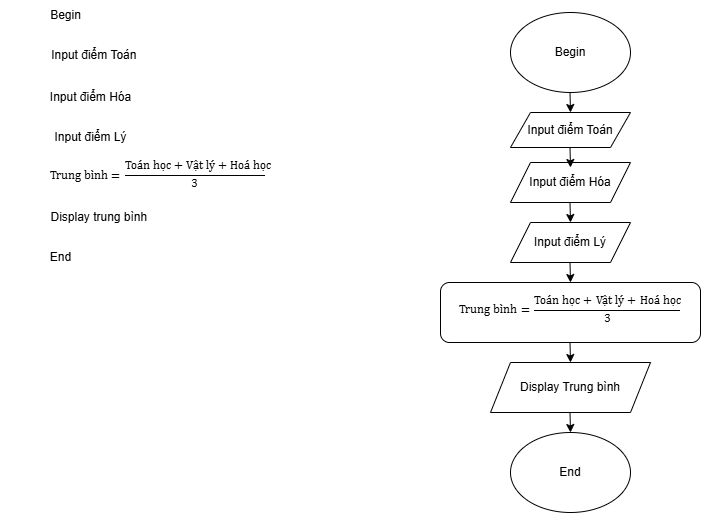

The diagram above was exported from draw.io. Its source (the exported page's mxGraphModel, read from the mxfile embedded in the PNG):
<mxGraphModel dx="1050" dy="522" grid="1" gridSize="10" guides="1" tooltips="1" connect="1" arrows="1" fold="1" page="1" pageScale="1" pageWidth="827" pageHeight="1169" math="0" shadow="0">
  <root>
    <mxCell id="0" />
    <mxCell id="1" parent="0" />
    <mxCell id="AaelRzgcnckOJpmGEOE2-1" value="Begin" style="text;html=1;align=center;verticalAlign=middle;resizable=0;points=[];autosize=1;strokeColor=none;fillColor=none;" vertex="1" parent="1">
      <mxGeometry x="70" y="18" width="50" height="30" as="geometry" />
    </mxCell>
    <mxCell id="AaelRzgcnckOJpmGEOE2-2" value="Input điểm Toán&amp;nbsp;&lt;div&gt;&lt;br&gt;&lt;/div&gt;" style="text;html=1;align=center;verticalAlign=middle;resizable=0;points=[];autosize=1;strokeColor=none;fillColor=none;" vertex="1" parent="1">
      <mxGeometry x="70" y="60" width="110" height="40" as="geometry" />
    </mxCell>
    <mxCell id="AaelRzgcnckOJpmGEOE2-3" value="Input điểm Hóa" style="text;html=1;align=center;verticalAlign=middle;resizable=0;points=[];autosize=1;strokeColor=none;fillColor=none;" vertex="1" parent="1">
      <mxGeometry x="70" y="100" width="100" height="30" as="geometry" />
    </mxCell>
    <mxCell id="AaelRzgcnckOJpmGEOE2-4" value="Input điểm Lý" style="text;html=1;align=center;verticalAlign=middle;resizable=0;points=[];autosize=1;strokeColor=none;fillColor=none;" vertex="1" parent="1">
      <mxGeometry x="70" y="140" width="100" height="30" as="geometry" />
    </mxCell>
    <mxCell id="AaelRzgcnckOJpmGEOE2-5" value="&lt;font&gt;&lt;span style=&quot;box-sizing: border-box; font-family: &amp;quot;Open Sans&amp;quot;, sans-serif; text-align: left; text-wrap-mode: wrap; background-color: rgb(255, 255, 255);&quot; class=&quot;katex-mathml&quot;&gt;&lt;math display=&quot;block&quot; xmlns=&quot;http://www.w3.org/1998/Math/MathML&quot;&gt;&lt;mrow&gt;&lt;mtext&gt;&lt;font style=&quot;box-sizing: border-box; vertical-align: inherit;&quot;&gt;&lt;font style=&quot;box-sizing: border-box; vertical-align: inherit;&quot;&gt;Trung bình&lt;/font&gt;&lt;/font&gt;&lt;/mtext&gt;&lt;mo&gt;&lt;font style=&quot;box-sizing: border-box; vertical-align: inherit;&quot;&gt;&lt;font style=&quot;box-sizing: border-box; vertical-align: inherit;&quot;&gt;=&lt;/font&gt;&lt;/font&gt;&lt;/mo&gt;&lt;mfrac&gt;&lt;mrow&gt;&lt;mtext&gt;&lt;font style=&quot;box-sizing: border-box; vertical-align: inherit;&quot;&gt;&lt;font style=&quot;box-sizing: border-box; vertical-align: inherit;&quot;&gt;Toán học&lt;/font&gt;&lt;/font&gt;&lt;/mtext&gt;&lt;mo&gt;&lt;font style=&quot;box-sizing: border-box; vertical-align: inherit;&quot;&gt;&lt;font style=&quot;box-sizing: border-box; vertical-align: inherit;&quot;&gt;+&lt;/font&gt;&lt;/font&gt;&lt;/mo&gt;&lt;mtext&gt;&lt;font style=&quot;box-sizing: border-box; vertical-align: inherit;&quot;&gt;&lt;font style=&quot;box-sizing: border-box; vertical-align: inherit;&quot;&gt;Vật lý&lt;/font&gt;&lt;/font&gt;&lt;/mtext&gt;&lt;mo&gt;&lt;font style=&quot;box-sizing: border-box; vertical-align: inherit;&quot;&gt;&lt;font style=&quot;box-sizing: border-box; vertical-align: inherit;&quot;&gt;+&lt;/font&gt;&lt;/font&gt;&lt;/mo&gt;&lt;mtext&gt;&lt;font style=&quot;box-sizing: border-box; vertical-align: inherit;&quot;&gt;&lt;font style=&quot;box-sizing: border-box; vertical-align: inherit;&quot;&gt;Hoá học&lt;/font&gt;&lt;/font&gt;&lt;/mtext&gt;&lt;/mrow&gt;&lt;mn&gt;&lt;font style=&quot;box-sizing: border-box; vertical-align: inherit;&quot;&gt;&lt;font style=&quot;box-sizing: border-box; vertical-align: inherit;&quot;&gt;3&lt;/font&gt;&lt;/font&gt;&lt;/mn&gt;&lt;/mfrac&gt;&lt;/mrow&gt;&lt;/math&gt;&lt;/span&gt;&lt;span style=&quot;box-sizing: border-box; color: rgb(82, 96, 105); font-family: &amp;quot;Open Sans&amp;quot;, sans-serif; text-align: left; text-wrap-mode: wrap; background-color: rgb(255, 255, 255);&quot; aria-hidden=&quot;true&quot; class=&quot;katex-html&quot;&gt;&lt;span style=&quot;box-sizing: border-box;&quot; class=&quot;base&quot;&gt;&lt;span style=&quot;box-sizing: border-box;&quot; class=&quot;strut&quot;&gt;&lt;/span&gt;&lt;span style=&quot;box-sizing: border-box;&quot; class=&quot;mord text&quot;&gt;&lt;span style=&quot;box-sizing: border-box;&quot; class=&quot;mord&quot;&gt;&lt;/span&gt;&lt;/span&gt;&lt;/span&gt;&lt;span style=&quot;box-sizing: border-box;&quot; class=&quot;base&quot;&gt;&lt;span style=&quot;box-sizing: border-box;&quot; class=&quot;mord&quot;&gt;&lt;span style=&quot;box-sizing: border-box;&quot; class=&quot;mfrac&quot;&gt;&lt;span style=&quot;box-sizing: border-box;&quot; class=&quot;vlist-t vlist-t2&quot;&gt;&lt;span style=&quot;box-sizing: border-box;&quot; class=&quot;vlist-r&quot;&gt;&lt;span style=&quot;box-sizing: border-box;&quot; class=&quot;vlist-s&quot;&gt;&lt;font style=&quot;box-sizing: border-box; vertical-align: inherit;&quot;&gt;&lt;font style=&quot;box-sizing: border-box; vertical-align: inherit;&quot;&gt;&lt;/font&gt;&lt;/font&gt;&lt;/span&gt;&lt;/span&gt;&lt;/span&gt;&lt;/span&gt;&lt;/span&gt;&lt;/span&gt;&lt;/span&gt;&lt;/font&gt;" style="text;html=1;align=center;verticalAlign=middle;resizable=0;points=[];autosize=1;strokeColor=none;fillColor=none;" vertex="1" parent="1">
      <mxGeometry x="30" y="170" width="240" height="60" as="geometry" />
    </mxCell>
    <mxCell id="AaelRzgcnckOJpmGEOE2-6" value="Display trung bình&amp;nbsp;" style="text;html=1;align=center;verticalAlign=middle;resizable=0;points=[];autosize=1;strokeColor=none;fillColor=none;" vertex="1" parent="1">
      <mxGeometry x="70" y="220" width="120" height="30" as="geometry" />
    </mxCell>
    <mxCell id="AaelRzgcnckOJpmGEOE2-7" value="End" style="text;html=1;align=center;verticalAlign=middle;resizable=0;points=[];autosize=1;strokeColor=none;fillColor=none;" vertex="1" parent="1">
      <mxGeometry x="70" y="260" width="40" height="30" as="geometry" />
    </mxCell>
    <mxCell id="AaelRzgcnckOJpmGEOE2-8" value="Begin" style="ellipse;whiteSpace=wrap;html=1;" vertex="1" parent="1">
      <mxGeometry x="540" y="30" width="120" height="80" as="geometry" />
    </mxCell>
    <mxCell id="AaelRzgcnckOJpmGEOE2-9" value="Input điểm Toán" style="shape=parallelogram;perimeter=parallelogramPerimeter;whiteSpace=wrap;html=1;fixedSize=1;" vertex="1" parent="1">
      <mxGeometry x="540" y="130" width="120" height="35" as="geometry" />
    </mxCell>
    <mxCell id="AaelRzgcnckOJpmGEOE2-10" value="Input điểm Lý" style="shape=parallelogram;perimeter=parallelogramPerimeter;whiteSpace=wrap;html=1;fixedSize=1;" vertex="1" parent="1">
      <mxGeometry x="540" y="240" width="120" height="40" as="geometry" />
    </mxCell>
    <mxCell id="AaelRzgcnckOJpmGEOE2-11" value="Input điểm Hóa" style="shape=parallelogram;perimeter=parallelogramPerimeter;whiteSpace=wrap;html=1;fixedSize=1;" vertex="1" parent="1">
      <mxGeometry x="540" y="180" width="120" height="40" as="geometry" />
    </mxCell>
    <mxCell id="AaelRzgcnckOJpmGEOE2-12" value="&lt;span style=&quot;box-sizing: border-box; font-family: &amp;quot;Open Sans&amp;quot;, sans-serif; text-align: left; background-color: rgb(255, 255, 255);&quot; class=&quot;katex-mathml&quot;&gt;&lt;math display=&quot;block&quot; xmlns=&quot;http://www.w3.org/1998/Math/MathML&quot;&gt;&lt;mrow&gt;&lt;mtext&gt;&lt;font style=&quot;box-sizing: border-box; vertical-align: inherit;&quot;&gt;&lt;font style=&quot;box-sizing: border-box; vertical-align: inherit;&quot;&gt;Trung bình&lt;/font&gt;&lt;/font&gt;&lt;/mtext&gt;&lt;mo&gt;&lt;font style=&quot;box-sizing: border-box; vertical-align: inherit;&quot;&gt;&lt;font style=&quot;box-sizing: border-box; vertical-align: inherit;&quot;&gt;=&lt;/font&gt;&lt;/font&gt;&lt;/mo&gt;&lt;mfrac&gt;&lt;mrow&gt;&lt;mtext&gt;&lt;font style=&quot;box-sizing: border-box; vertical-align: inherit;&quot;&gt;&lt;font style=&quot;box-sizing: border-box; vertical-align: inherit;&quot;&gt;Toán học&lt;/font&gt;&lt;/font&gt;&lt;/mtext&gt;&lt;mo&gt;&lt;font style=&quot;box-sizing: border-box; vertical-align: inherit;&quot;&gt;&lt;font style=&quot;box-sizing: border-box; vertical-align: inherit;&quot;&gt;+&lt;/font&gt;&lt;/font&gt;&lt;/mo&gt;&lt;mtext&gt;&lt;font style=&quot;box-sizing: border-box; vertical-align: inherit;&quot;&gt;&lt;font style=&quot;box-sizing: border-box; vertical-align: inherit;&quot;&gt;Vật lý&lt;/font&gt;&lt;/font&gt;&lt;/mtext&gt;&lt;mo&gt;&lt;font style=&quot;box-sizing: border-box; vertical-align: inherit;&quot;&gt;&lt;font style=&quot;box-sizing: border-box; vertical-align: inherit;&quot;&gt;+&lt;/font&gt;&lt;/font&gt;&lt;/mo&gt;&lt;mtext&gt;&lt;font style=&quot;box-sizing: border-box; vertical-align: inherit;&quot;&gt;&lt;font style=&quot;box-sizing: border-box; vertical-align: inherit;&quot;&gt;Hoá học&lt;/font&gt;&lt;/font&gt;&lt;/mtext&gt;&lt;/mrow&gt;&lt;mn&gt;&lt;font style=&quot;box-sizing: border-box; vertical-align: inherit;&quot;&gt;&lt;font style=&quot;box-sizing: border-box; vertical-align: inherit;&quot;&gt;3&lt;/font&gt;&lt;/font&gt;&lt;/mn&gt;&lt;/mfrac&gt;&lt;/mrow&gt;&lt;/math&gt;&lt;/span&gt;&lt;span style=&quot;box-sizing: border-box; color: rgb(82, 96, 105); font-family: &amp;quot;Open Sans&amp;quot;, sans-serif; text-align: left; background-color: rgb(255, 255, 255);&quot; aria-hidden=&quot;true&quot; class=&quot;katex-html&quot;&gt;&lt;span style=&quot;box-sizing: border-box;&quot; class=&quot;base&quot;&gt;&lt;span style=&quot;box-sizing: border-box;&quot; class=&quot;strut&quot;&gt;&lt;/span&gt;&lt;span style=&quot;box-sizing: border-box;&quot; class=&quot;mord text&quot;&gt;&lt;span style=&quot;box-sizing: border-box;&quot; class=&quot;mord&quot;&gt;&lt;/span&gt;&lt;/span&gt;&lt;/span&gt;&lt;span style=&quot;box-sizing: border-box;&quot; class=&quot;base&quot;&gt;&lt;span style=&quot;box-sizing: border-box;&quot; class=&quot;mord&quot;&gt;&lt;span style=&quot;box-sizing: border-box;&quot; class=&quot;mfrac&quot;&gt;&lt;span style=&quot;box-sizing: border-box;&quot; class=&quot;vlist-t vlist-t2&quot;&gt;&lt;span style=&quot;box-sizing: border-box;&quot; class=&quot;vlist-r&quot;&gt;&lt;span style=&quot;box-sizing: border-box;&quot; class=&quot;vlist-s&quot;&gt;&lt;font style=&quot;box-sizing: border-box; vertical-align: inherit;&quot;&gt;&lt;font style=&quot;box-sizing: border-box; vertical-align: inherit;&quot;&gt;&lt;/font&gt;&lt;/font&gt;&lt;/span&gt;&lt;/span&gt;&lt;/span&gt;&lt;/span&gt;&lt;/span&gt;&lt;/span&gt;&lt;/span&gt;" style="rounded=1;whiteSpace=wrap;html=1;verticalAlign=bottom;" vertex="1" parent="1">
      <mxGeometry x="470" y="300" width="260" height="60" as="geometry" />
    </mxCell>
    <mxCell id="AaelRzgcnckOJpmGEOE2-13" value="Display Trung bình" style="shape=parallelogram;perimeter=parallelogramPerimeter;whiteSpace=wrap;html=1;fixedSize=1;" vertex="1" parent="1">
      <mxGeometry x="520" y="380" width="160" height="50" as="geometry" />
    </mxCell>
    <mxCell id="AaelRzgcnckOJpmGEOE2-14" value="End" style="ellipse;whiteSpace=wrap;html=1;" vertex="1" parent="1">
      <mxGeometry x="540" y="450" width="120" height="80" as="geometry" />
    </mxCell>
    <mxCell id="AaelRzgcnckOJpmGEOE2-15" value="" style="endArrow=classic;html=1;rounded=0;" edge="1" parent="1">
      <mxGeometry width="50" height="50" relative="1" as="geometry">
        <mxPoint x="599.5" y="110" as="sourcePoint" />
        <mxPoint x="600" y="130" as="targetPoint" />
      </mxGeometry>
    </mxCell>
    <mxCell id="AaelRzgcnckOJpmGEOE2-16" value="" style="endArrow=classic;html=1;rounded=0;" edge="1" parent="1">
      <mxGeometry width="50" height="50" relative="1" as="geometry">
        <mxPoint x="599.5" y="165" as="sourcePoint" />
        <mxPoint x="600" y="185" as="targetPoint" />
      </mxGeometry>
    </mxCell>
    <mxCell id="AaelRzgcnckOJpmGEOE2-17" value="" style="endArrow=classic;html=1;rounded=0;" edge="1" parent="1">
      <mxGeometry width="50" height="50" relative="1" as="geometry">
        <mxPoint x="599.5" y="220" as="sourcePoint" />
        <mxPoint x="600" y="240" as="targetPoint" />
      </mxGeometry>
    </mxCell>
    <mxCell id="AaelRzgcnckOJpmGEOE2-18" value="" style="endArrow=classic;html=1;rounded=0;" edge="1" parent="1">
      <mxGeometry width="50" height="50" relative="1" as="geometry">
        <mxPoint x="599.5" y="280" as="sourcePoint" />
        <mxPoint x="600" y="300" as="targetPoint" />
      </mxGeometry>
    </mxCell>
    <mxCell id="AaelRzgcnckOJpmGEOE2-19" value="" style="endArrow=classic;html=1;rounded=0;" edge="1" parent="1">
      <mxGeometry width="50" height="50" relative="1" as="geometry">
        <mxPoint x="599.5" y="360" as="sourcePoint" />
        <mxPoint x="600" y="380" as="targetPoint" />
      </mxGeometry>
    </mxCell>
    <mxCell id="AaelRzgcnckOJpmGEOE2-20" value="" style="endArrow=classic;html=1;rounded=0;" edge="1" parent="1">
      <mxGeometry width="50" height="50" relative="1" as="geometry">
        <mxPoint x="599.5" y="430" as="sourcePoint" />
        <mxPoint x="600" y="450" as="targetPoint" />
      </mxGeometry>
    </mxCell>
  </root>
</mxGraphModel>